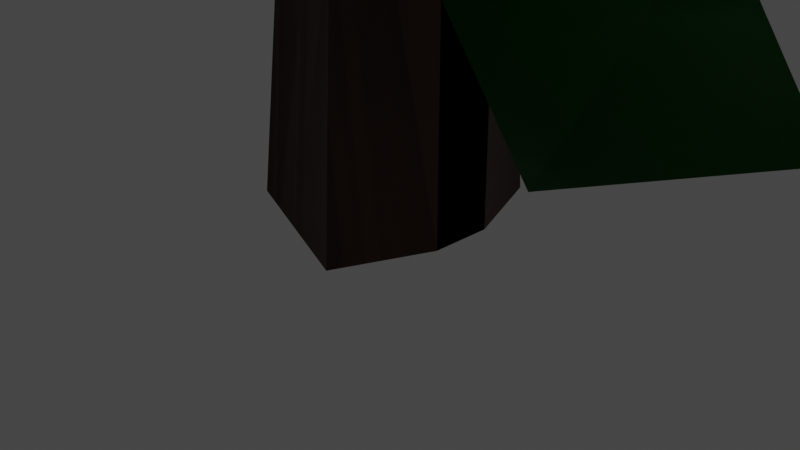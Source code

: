 # Source: tree2.blend  (saved by Blender 2.83.19; exported with 4.5.12 LTS)
import bpy
from mathutils import Matrix  # noqa: F401  (used for matrix-valued properties, if any)

bpy.ops.wm.read_factory_settings(use_empty=True)
scene = bpy.context.scene
scene.name = 'Scene'

# ---- collections
col_collection = bpy.data.collections.new('Collection'); scene.collection.children.link(col_collection)

# ---- materials (node trees are filled in below, after node groups)
mat_0_121_0_048_0_025 = bpy.data.materials.new('0.121,0.048,0.025')
mat_0_121_0_048_0_025.use_transparent_shadow = False
mat_0_0_0_109_0_003 = bpy.data.materials.new('0.0,0.109,0.003')
mat_0_0_0_109_0_003.use_transparent_shadow = False

# ---- material node trees
mat_0_121_0_048_0_025.use_nodes = True; mat_0_121_0_048_0_025.node_tree.nodes.clear()
_N = mat_0_121_0_048_0_025.node_tree.nodes; _L = mat_0_121_0_048_0_025.node_tree.links
n0 = _N.new('ShaderNodeBsdfPrincipled'); n0.name = 'Principled BSDF'; n0.location = (10, 300)
n0.distribution = 'GGX'
n0.subsurface_method = 'BURLEY'
n0.inputs[0].default_value = (0.1207, 0.04761, 0.02463, 1.0)
n0.inputs[3].default_value = 1.45
n0.inputs[27].default_value = (0.0, 0.0, 0.0, 1.0)
n0.inputs[28].default_value = 1.0
n1 = _N.new('ShaderNodeOutputMaterial'); n1.name = 'Material Output'; n1.location = (300, 300)
_L.new(n0.outputs[0], n1.inputs[0])
n1.is_active_output = True
mat_0_0_0_109_0_003.use_nodes = True; mat_0_0_0_109_0_003.node_tree.nodes.clear()
_N = mat_0_0_0_109_0_003.node_tree.nodes; _L = mat_0_0_0_109_0_003.node_tree.links
n0 = _N.new('ShaderNodeBsdfPrincipled'); n0.name = 'Principled BSDF'; n0.location = (10, 300)
n0.distribution = 'GGX'
n0.subsurface_method = 'BURLEY'
n0.inputs[0].default_value = (0.0, 0.1093, 0.003144, 1.0)
n0.inputs[3].default_value = 1.45
n0.inputs[27].default_value = (0.0, 0.0, 0.0, 1.0)
n0.inputs[28].default_value = 1.0
n1 = _N.new('ShaderNodeOutputMaterial'); n1.name = 'Material Output'; n1.location = (300, 300)
_L.new(n0.outputs[0], n1.inputs[0])
n1.is_active_output = True

# ---- world
world_world = bpy.data.worlds.new('World'); scene.world = world_world
world_world.use_nodes = True; world_world.node_tree.nodes.clear()
_N = world_world.node_tree.nodes; _L = world_world.node_tree.links
n0 = _N.new('ShaderNodeOutputWorld'); n0.name = 'World Output'; n0.location = (300, 300)
n1 = _N.new('ShaderNodeBackground'); n1.name = 'Background'; n1.location = (10, 300)
n1.inputs[0].default_value = (0.05088, 0.05088, 0.05088, 1.0)
_L.new(n1.outputs[0], n0.inputs[0])
n0.is_active_output = True
world_world.color = (0.05088, 0.05088, 0.05088)
world_world.use_sun_shadow = False
world_world.sun_shadow_jitter_overblur = 0.0

# ---- cameras
cam_camera = bpy.data.cameras.new('Camera')
cam_camera.clip_end = 100.0
cam_camera.ortho_scale = 7.314

# ---- lights
light_light = bpy.data.lights.new('Light', 'POINT')
light_light.transmission_factor = 0.0
light_light.energy = 1000.0
light_light.shadow_soft_size = 0.1
light_light.shadow_maximum_resolution = 0.006
light_light.use_absolute_resolution = True

# ---- meshes
me_cylinder_001 = bpy.data.meshes.new('Cylinder.001')
me_cylinder_001.from_pydata([(0.5441, 2.84, -0.4121), (0.09426, 0.6855, 1.588), (0.9603, 1.301, -0.4121), (0.02265, 0.7434, 1.588), (0.9603, 0.3013, -0.4121), (0.02265, 0.8593, 1.588), (0.5441, -1.238, -0.4121), (0.09426, 0.9172, 1.588), (-1.222, -0.2181, -0.4121), (0.1659, 0.8593, 1.588), (-1.222, 1.821, -0.4121), (0.1659, 0.7434, 1.588), (0.1389, 1.918, 0.2545), (-0.5859, -0.1205, 0.9196), (-0.1028, -0.1824, 0.9155), (0.9603, 1.308, 0.2545), (0.5299, -0.7532, 0.9187), (0.9603, 0.295, 0.2545), (-0.377, -1.127, 0.935), (0.1389, -0.3156, 0.2545), (-0.86, -1.065, 0.9391), (-0.8164, 0.2429, 0.2545), (-0.9645, -0.5617, 0.9314), (-0.8164, 1.36, 0.2545), (-0.6571, -10.0, -0.05059), (0.3382, -10.0, -0.06243), (-0.8078, 1.13, -0.003356), (0.8078, 1.13, -0.003356), (-1.013, -3.305, 0.01491), (-0.9767, -6.778, 0.004727), (1.024, -6.778, -0.01872), (1.167, -3.828, 0.07409), (-6.701, 2.256, -0.02282), (-6.753, 0.3797, 0.006331), (-0.7034, 1.623, 0.03015), (-0.7443, 0.1978, 0.06403), (-3.082, 2.506, 0.07556), (-4.945, 2.619, 0.1072), (-5.039, -0.3507, -0.02978), (-3.44, -0.2791, 0.09137), (-1.094, 10.66, -0.06218), (-2.151, 10.28, -0.06007), (0.3322, 1.021, 0.02119), (-0.7233, 0.6432, 0.03228), (0.2007, 5.193, 0.02244), (-0.5641, 8.516, 0.04241), (-2.32, 7.918, -0.04913), (-1.841, 4.906, 0.06604), (6.713, 0.863, -0.07692), (6.637, 2.69, -0.07459), (-0.04375, 0.4407, 0.006563), (-0.1079, 2.094, 0.01765), (2.798, -0.026, -0.008153), (5.404, 0.6223, -0.02988), (4.398, 3.153, -0.006106), (2.706, 3.006, 0.06738), (-4.623, -7.198, 0.008655), (-3.865, -8.089, -0.002721), (-0.4624, 1.416, 0.05405), (0.7677, -0.03114, 0.05405), (-2.322, -1.778, 0.07161), (-3.628, -4.455, 0.06182), (-2.104, -6.247, 0.03929), (-0.8628, -4.128, 0.1285), (-4.517, 7.551, 0.03535), (-5.278, 6.169, 0.06336), (-0.1938, 1.697, 0.08626), (-0.7721, 0.6488, 0.1188), (-1.666, 4.501, 0.1299), (-3.041, 6.255, 0.1603), (-4.253, 4.078, 0.02866), (-3.008, 2.7, 0.1451), (2.98, 8.931, -0.00248), (2.026, 9.584, -0.0004474), (0.3635, 0.3113, 0.07765), (-0.5852, 0.9692, 0.0883), (1.865, 3.606, 0.07885), (2.559, 6.821, 0.09803), (0.9921, 7.939, 0.01006), (0.2006, 5.216, 0.1208), (5.162, -5.524, -0.01665), (5.805, -4.064, -0.0144), (-0.1454, 0.2064, 0.06359), (0.4403, 1.522, 0.07424), (1.839, -2.694, 0.04944), (4.072, -4.534, 0.02856), (4.278, -1.706, 0.05141), (2.933, -0.3026, 0.122), (2.481, -8.615, 0.1071), (3.305, -7.983, 0.09617), (-0.6767, 0.5057, 0.1509), (0.6605, 1.532, 0.1509), (0.3615, -3.296, 0.1678), (1.338, -6.148, 0.1584), (2.994, -4.876, 0.1367), (2.308, -2.344, 0.2227), (-5.861, -2.307, 0.1329), (-5.394, -3.893, 0.1599), (-0.7245, 0.9798, 0.1819), (-0.3702, -0.2258, 0.2133), (-2.934, 0.1997, 0.224), (-4.507, -0.891, 0.2533), (-3.776, -3.409, 0.1264), (-2.471, -2.333, 0.2387), (-3.511, 8.214, 0.09641), (-4.281, 7.223, 0.09837), (0.2968, 1.139, 0.1736), (-0.4741, 0.1562, 0.1839), (-0.9488, 4.51, 0.1748), (-2.487, 6.774, 0.1933), (-3.778, 5.163, 0.1085), (-2.561, 2.975, 0.2152), (5.622, 5.063, 0.08275), (5.061, 6.527, 0.08491), (0.1435, 0.4204, 0.1601), (-0.3598, 1.748, 0.1704), (2.623, 1.84, 0.1465), (4.603, 4.032, 0.1263), (3.082, 5.488, 0.1484), (1.721, 4.291, 0.2164), (-0.6048, -8.31, 0.2079), (0.2096, -8.328, 0.1983), (-0.6402, 0.8043, 0.2466), (0.6818, 0.7745, 0.2466), (-0.8433, -2.821, 0.2616), (-0.8409, -5.664, 0.2532), (0.7964, -5.701, 0.234), (0.9363, -3.289, 0.31), (-5.454, 1.834, 0.2307), (-5.511, 0.2996, 0.2545), (-0.5509, 1.205, 0.274), (-0.5956, 0.04003, 0.3018), (-2.49, 1.972, 0.3112), (-4.014, 2.099, 0.3371), (-4.114, -0.3296, 0.225), (-2.805, -0.3006, 0.3241), (-0.7993, 8.61, 0.1985), (-1.667, 8.314, 0.2002), (0.2918, 0.6936, 0.2667), (-0.575, 0.4041, 0.2758), (0.2171, 4.11, 0.2677), (-0.3825, 6.843, 0.2841), (-1.824, 6.386, 0.2091), (-1.456, 3.913, 0.3034), (5.512, 0.4471, 0.1864), (5.464, 1.944, 0.1883), (-0.02046, 0.2259, 0.2547), (-0.05989, 1.58, 0.2638), (2.301, -0.2083, 0.2427), (4.439, 0.2742, 0.2249), (3.636, 2.364, 0.2444), (2.25, 2.275, 0.3045), (-4.949, -5.3, 0.2781), (-4.38, -6.249, 0.2681), (-0.4809, 1.205, 0.3181), (0.4419, -0.3365, 0.3181), (-2.412, -1.133, 0.3335), (-3.812, -3.152, 0.3249), (-2.669, -5.06, 0.3051), (-1.381, -3.511, 0.3836), (-3.387, 7.47, 0.3016), (-4.184, 6.448, 0.3263), (-0.2198, 1.386, 0.3464), (-0.826, 0.6114, 0.3751), (-1.217, 4.161, 0.3849), (-2.236, 6.002, 0.4116), (-3.504, 4.395, 0.2957), (-2.561, 2.91, 0.3983), (3.254, 6.923, 0.2683), (2.493, 7.711, 0.2701), (0.1255, 0.05453, 0.3389), (-0.6319, 0.8459, 0.3482), (1.757, 2.564, 0.3399), (2.679, 5.191, 0.3568), (1.431, 6.525, 0.2793), (0.4732, 4.347, 0.3768), (3.706, -6.123, 0.2558), (4.41, -5.006, 0.2578), (-0.3265, 0.08193, 0.3265), (0.3128, 1.087, 0.3359), (1.106, -2.896, 0.314), (2.86, -5.011, 0.2956), (3.32, -2.606, 0.3157), (2.293, -1.076, 0.3779), (-6.321, -0.521, 0.3714), (-6.177, -1.789, 0.3614), (-0.2621, 1.281, 0.4114), (-0.02854, -0.777, 0.4114), (-2.714, 0.9011, 0.4269), (-4.605, 0.3525, 0.4183), (-4.316, -2.196, 0.3984), (-2.684, -1.951, 0.477), (-0.4993, 8.95, 0.3949), (-1.532, 8.745, 0.4196), (0.02194, 1.219, 0.4398), (-0.7622, 1.065, 0.4685), (0.1606, 4.377, 0.4782), (-0.04743, 6.766, 0.505), (-1.683, 6.456, 0.3891), (-1.412, 4.429, 0.4916), (4.902, 3.024, 0.3616), (4.538, 4.315, 0.3634), (-0.1572, -0.1872, 0.4322), (-0.5159, 1.103, 0.4416), (2.102, 0.5837, 0.4333), (3.806, 2.038, 0.4502), (3.226, 4.189, 0.3727), (1.65, 3.143, 0.4702), (0.6793, -8.338, 0.3491), (1.666, -7.976, 0.3511), (-0.5282, 0.2079, 0.4198), (0.3651, 0.5285, 0.4292), (-0.3722, -3.479, 0.4074), (0.3586, -6.705, 0.389), (1.595, -5.058, 0.4091), (1.27, -2.923, 0.4713), (-5.507, 4.014, 0.4534), (-5.777, 2.891, 0.4441), (-0.07879, 1.166, 0.4905), (-0.5167, -0.6567, 0.4905), (-2.169, 2.6, 0.5049), (-3.859, 3.5, 0.4969), (-4.401, 1.243, 0.4785), (-3.013, 0.2822, 0.5515), (2.063, 7.512, 0.4752), (1.17, 8.079, 0.4982), (0.1312, 0.9151, 0.5169), (-0.5472, 1.348, 0.5436), (1.203, 3.36, 0.5527), (1.763, 5.432, 0.5775), (0.3516, 6.343, 0.4698), (-0.04733, 4.519, 0.5651), (4.611, -1.094, 0.4443), (4.711, 0.2037, 0.4459), (-0.4408, -0.09033, 0.5099), (-0.3374, 1.203, 0.5186), (1.614, -1.073, 0.5109), (3.428, -1.11, 0.5266), (3.615, 1.034, 0.4545), (2.028, 1.309, 0.5452), (-2.247, -7.249, 0.4327), (-1.342, -7.657, 0.4345), (-0.6195, 0.4912, 0.4984), (0.1975, 0.1156, 0.5071), (-1.615, -2.589, 0.4868), (-2.008, -5.706, 0.4697), (-0.511, -5.257, 0.4884), (-0.1235, -3.307, 0.5462), (-5.349, -1.587, 0.5633), (-5.115, -2.645, 0.5546), (-0.3142, 1.194, 0.598), (0.06618, -0.5217, 0.598), (-2.382, 0.3681, 0.6114), (-3.955, -0.4883, 0.6039), (-3.484, -2.613, 0.5867), (-2.107, -2.07, 0.6549), (-1.189, 7.718, 0.5837), (-2.056, 7.332, 0.6051), (-0.06532, 1.199, 0.6226), (-0.7239, 0.9072, 0.6475), (-0.223, 3.934, 0.6559), (-0.6105, 5.939, 0.6792), (-1.985, 5.34, 0.5786), (-1.576, 3.658, 0.6676), (3.959, 3.743, 0.5548), (3.534, 4.775, 0.5564), (-0.09569, -0.04244, 0.616), (-0.5161, 0.9898, 0.6242), (1.773, 1.08, 0.6169), (3.106, 2.674, 0.6316), (2.42, 4.399, 0.5644), (1.162, 3.181, 0.649), (1.335, -6.857, 0.544), (2.149, -6.346, 0.5457), (-0.4483, 0.2204, 0.6053), (0.2892, 0.6776, 0.6134), (0.008214, -2.908, 0.5945), (0.917, -5.523, 0.5785), (1.833, -3.859, 0.596), (1.367, -2.096, 0.6499), (-4.154, -5.58, 0.6332), (-3.598, -6.305, 0.6245), (-0.7621, 0.7467, 0.6678), (0.1399, -0.4297, 0.6678), (-2.261, -1.58, 0.6813), (-3.325, -3.546, 0.6738), (-2.208, -5.003, 0.6566), (-1.208, -3.459, 0.7247), (-3.701, 5.666, 0.6536), (-4.316, 4.657, 0.675), (-0.5501, 0.9456, 0.6924), (-1.018, 0.1797, 0.7173), (-1.602, 3.171, 0.7258), (-2.608, 4.59, 0.749), (-3.587, 3.001, 0.6484), (-2.672, 1.876, 0.7374), (2.054, 6.278, 0.6247), (1.343, 6.832, 0.6262), (-0.1598, -0.1446, 0.6859), (-0.8671, 0.4132, 0.694), (1.069, 2.281, 0.6868), (1.679, 4.693, 0.7014), (0.5122, 5.638, 0.6342), (-0.1603, 3.607, 0.7188), (3.354, -4.879, 0.6138), (3.882, -3.803, 0.6155), (-0.5508, -0.1947, 0.6751), (-0.07066, 0.7749, 0.6833), (0.8902, -2.524, 0.6643), (2.548, -4.06, 0.6484), (2.776, -1.914, 0.6658), (1.785, -0.7642, 0.7198), (-2.435, -6.579, 0.7351), (-1.83, -6.953, 0.7273), (-0.7282, 0.2474, 0.7661), (0.254, -0.361, 0.7661), (-1.569, -2.372, 0.778), (-2.108, -4.497, 0.7714), (-0.8915, -5.25, 0.756), (-0.3285, -3.51, 0.8169), (-4.129, 3.151, 0.7533), (-4.464, 2.03, 0.7724), (-0.5852, 0.5075, 0.788), (-0.8402, -0.3434, 0.8103), (-1.889, 1.941, 0.8178), (-3.003, 2.711, 0.8386), (-3.54, 0.9408, 0.7487), (-2.556, 0.3819, 0.8282), (0.637, 6.151, 0.7275), (-0.06804, 6.314, 0.7289), (-0.05284, -0.2486, 0.7822), (-0.7555, -0.08051, 0.7894), (0.5409, 2.338, 0.783), (0.6126, 4.645, 0.7961), (-0.5517, 4.943, 0.736), (-0.7466, 2.932, 0.8116), (3.801, -2.748, 0.7178), (4.05, -1.608, 0.7193), (-0.3751, -0.4595, 0.7726), (-0.1472, 0.5694, 0.7798), (1.277, -1.814, 0.7629), (2.966, -2.401, 0.7487), (2.763, -0.4835, 0.7643), (1.711, 0.06453, 0.8125), (-0.2038, -5.597, 0.8662), (0.2825, -5.479, 0.8604), (-0.8464, -0.1754, 0.8896), (-0.05715, 0.01712, 0.8896), (-0.7201, -2.367, 0.8986), (-0.5248, -4.059, 0.8936), (0.4527, -3.82, 0.882), (0.3715, -2.362, 0.9279), (-3.783, -0.3279, 0.88), (-3.713, -1.251, 0.8944), (-0.8205, 0.07762, 0.9062), (-0.7677, -0.6234, 0.923), (-2.028, 0.2258, 0.9287), (-2.944, 0.05858, 0.9443), (-2.838, -1.403, 0.8765), (-2.06, -1.178, 0.9365), (-1.473, 4.447, 0.8605), (-1.97, 4.133, 0.8616), (-0.2839, -0.09311, 0.9018), (-0.7802, -0.4034, 0.9072), (-0.5614, 1.93, 0.9024), (-1.105, 3.462, 0.9123), (-1.932, 2.96, 0.867), (-1.544, 1.546, 0.9239), (2.842, 0.5905, 0.8532), (2.711, 1.474, 0.8544), (-0.4379, -0.4212, 0.8945), (-0.5537, 0.3786, 0.9), (0.9742, -0.3105, 0.8872), (2.214, 0.3168, 0.8765), (1.594, 1.433, 0.8883), (0.7742, 1.16, 0.9246), (0.7599, -4.342, 0.9484), (1.092, -4.097, 0.9441), (-0.4657, -0.6675, 0.9659), (0.07282, -0.2698, 0.9659), (-0.06595, -2.197, 0.9727), (0.3128, -3.345, 0.9689), (0.9797, -2.852, 0.9602), (0.7158, -1.834, 0.9946), (-2.549, -1.743, 0.9587), (-2.368, -2.381, 0.9695), (-0.4828, -0.4777, 0.9783), (-0.3461, -0.9627, 0.9909), (-1.369, -0.7688, 0.9952), (-2.002, -1.19, 1.007), (-1.72, -2.203, 0.9562), (-1.194, -1.785, 1.001), (-1.567, 2.439, 0.9442), (-1.879, 2.05, 0.9449), (-0.07411, -0.4234, 0.975), (-0.3861, -0.8091, 0.9791), (-0.5584, 0.935, 0.9755), (-1.164, 1.854, 0.9829), (-1.686, 1.222, 0.949), (-1.209, 0.3367, 0.9916), (2.069, 1.095, 0.9387), (1.851, 1.685, 0.9396), (-0.1382, -0.7093, 0.9696), (-0.3341, -0.1742, 0.9737), (0.8582, -0.1652, 0.9642), (1.658, 0.6925, 0.9561), (1.056, 1.289, 0.9649), (0.5075, 0.8228, 0.9921), (2.201, -2.063, 1.058), (2.332, -1.537, 1.054), (-0.3439, -0.6872, 1.076), (-0.1326, 0.1674, 1.076), (0.6353, -1.376, 1.082), (1.428, -1.811, 1.079), (1.689, -0.752, 1.07), (1.039, -0.291, 1.104), (-1.37, -3.658, 1.068), (-0.951, -3.931, 1.079), (-0.4419, -0.5676, 1.088), (-0.1241, -0.7756, 1.101), (-0.9534, -1.711, 1.105), (-1.222, -2.682, 1.116), (-0.5612, -3.119, 1.066), (-0.3683, -2.264, 1.111), (-2.543, 0.4075, 1.054), (-2.594, -0.2022, 1.055), (-0.17, -0.09847, 1.085), (-0.2223, -0.7063, 1.089), (-1.134, 0.3774, 1.085), (-1.987, 0.4073, 1.093), (-2.081, -0.6, 1.059), (-1.335, -0.7402, 1.101), (0.7001, 3.257, 1.048), (0.2757, 3.455, 1.049), (-0.08757, -0.3732, 1.079), (-0.4708, -0.191, 1.083), (0.3898, 1.069, 1.074), (0.5835, 2.533, 1.066), (-0.1221, 2.331, 1.075), (-0.31, 1.417, 1.102), (2.159, 1.287, 1.149), (1.987, 1.785, 1.145), (-0.2035, -0.7089, 1.167), (-0.4822, 0.09942, 1.167), (0.7834, -0.04658, 1.173), (1.522, 0.5707, 1.17), (1.177, 1.572, 1.161), (0.5195, 1.134, 1.195), (0.5716, -3.852, 1.159), (0.9831, -3.554, 1.17), (-0.3271, -0.7416, 1.179), (-0.01439, -0.5163, 1.192), (-0.1064, -2.084, 1.196), (0.1909, -3.036, 1.208), (0.8441, -2.571, 1.157), (0.5529, -1.783, 1.202), (-2.199, -2.497, 1.145), (-1.934, -2.959, 1.146), (-0.3766, -0.1196, 1.176), (-0.1135, -0.5826, 1.18), (-1.249, -0.9052, 1.176), (-1.83, -1.861, 1.184), (-1.399, -2.637, 1.15), (-0.8352, -1.877, 1.192), (-1.444, 3.1, 1.139), (-1.822, 2.747, 1.14), (-0.1873, -0.2077, 1.17), (-0.5308, -0.5249, 1.174), (-0.5774, 1.295, 1.165), (-1.166, 2.487, 1.157), (-1.535, 1.547, 1.166), (-1.212, 0.7255, 1.193), (1.166, 2.09, 1.231), (0.9564, 2.377, 1.228), (-0.1801, -0.3023, 1.244), (-0.5209, 0.1642, 1.244), (0.4122, 0.574, 1.25), (0.8344, 1.317, 1.247), (0.4124, 1.895, 1.24), (0.01715, 1.314, 1.266), (0.9235, -2.241, 1.239), (1.167, -1.86, 1.247), (-0.2631, -0.376, 1.254), (-0.07808, -0.08724, 1.263), (0.1293, -1.249, 1.267), (0.5083, -1.811, 1.276), (0.8957, -1.212, 1.237), (0.5495, -0.7649, 1.271), (-1.3, -2.396, 1.228), (-1.029, -2.619, 1.228), (-0.407, 0.04999, 1.251), (-0.1376, -0.1751, 1.254), (-0.8957, -0.8681, 1.252), (-1.146, -1.79, 1.257), (-0.7012, -2.171, 1.231), (-0.4295, -1.397, 1.264), (-1.733, 1.926, 1.224), (-1.943, 1.518, 1.224), (-0.2559, 0.06376, 1.247), (-0.447, -0.3034, 1.25), (-0.7975, 0.9826, 1.243), (-1.427, 1.598, 1.237), (-1.529, 0.7741, 1.244), (-1.153, 0.3164, 1.264), (0.2771, 3.187, 1.293), (-0.003655, 3.256, 1.29), (-0.007875, 0.03667, 1.307), (-0.4635, 0.1475, 1.307), (0.1805, 1.274, 1.312), (0.2723, 2.256, 1.309), (-0.292, 2.393, 1.303), (-0.4189, 1.57, 1.329), (1.621, -0.6851, 1.301), (1.691, -0.1594, 1.31), (-0.05181, -0.09508, 1.317), (0.001641, 0.304, 1.326), (0.5931, -0.5075, 1.329), (1.115, -0.6669, 1.339), (1.229, 0.1641, 1.299), (0.7759, 0.2537, 1.334), (-0.2074, -2.672, 1.29), (0.1021, -2.635, 1.291), (-0.3262, 0.1458, 1.314), (-0.01737, 0.1798, 1.317), (-0.4118, -1.04, 1.314), (-0.2938, -2.03, 1.32), (0.2191, -1.981, 1.294), (0.1725, -1.099, 1.327), (-2.121, 0.6279, 1.286), (-2.153, 0.1073, 1.287), (-0.2031, 0.2836, 1.31), (-0.2336, -0.187, 1.313), (-0.9908, 0.6101, 1.306), (-1.745, 0.606, 1.299), (-1.536, -0.1768, 1.306), (-1.054, -0.2514, 1.327), (-0.8749, 2.617, 1.384), (-1.088, 2.432, 1.381), (0.04574, 0.2572, 1.396), (-0.3008, -0.04345, 1.396), (-0.2641, 1.247, 1.4), (-0.549, 1.985, 1.398), (-0.9781, 1.613, 1.392), (-0.7733, 0.9532, 1.415), (1.4, 1.112, 1.391), (1.261, 1.525, 1.398), (0.06264, 0.1321, 1.404), (-0.04228, 0.4454, 1.412), (0.6434, 0.3853, 1.415), (1.052, 0.7078, 1.423), (0.8352, 1.362, 1.389), (0.4978, 1.049, 1.419), (0.8677, -1.734, 1.381), (1.064, -1.455, 1.382), (-0.2075, 0.06855, 1.402), (-0.01124, 0.346, 1.405), (0.1536, -0.8019, 1.402), (0.5827, -1.372, 1.407), (0.9117, -0.9172, 1.384), (0.5686, -0.3604, 1.413), (-1.589, -1.085, 1.378), (-1.427, -1.463, 1.378), (-0.1732, 0.2629, 1.398), (-0.02753, -0.07967, 1.401), (-0.8199, -0.1658, 1.395), (-1.327, -0.7898, 1.389), (-0.9095, -1.146, 1.395), (-0.5582, -0.799, 1.413), (-1.328, 1.339, 1.445), (-1.388, 1.059, 1.442), (0.02295, 0.708, 1.454), (-0.07474, 0.2539, 1.454), (-0.4992, 1.034, 1.457), (-0.92, 1.234, 1.455), (-1.041, 0.6713, 1.451), (-0.694, 0.4528, 1.469), (0.515, 2.297, 1.45), (0.292, 2.425, 1.456), (0.076, 0.6489, 1.46), (-0.09328, 0.7466, 1.467), (0.3263, 1.264, 1.469), (0.4526, 1.781, 1.475), (0.1003, 1.987, 1.449), (0.01224, 1.533, 1.472), (1.189, 0.2121, 1.443), (1.207, 0.5327, 1.443), (-0.0592, 0.3942, 1.459), (-0.04087, 0.7138, 1.461), (0.4517, 0.1789, 1.459), (0.8983, 0.1929, 1.463), (0.9325, 0.7228, 1.445), (0.5405, 0.7702, 1.467), (-0.4641, -1.39, 1.44), (-0.2392, -1.479, 1.44), (-0.1064, 0.535, 1.456), (0.09672, 0.453, 1.458), (-0.3344, -0.2357, 1.453), (-0.4139, -1.007, 1.449), (-0.04804, -0.8778, 1.453), (0.03658, -0.3931, 1.468), (-1.198, -0.2239, 1.485), (-1.118, -0.4671, 1.483), (-0.04339, 0.7073, 1.494), (0.08638, 0.3126, 1.494), (-0.5245, 0.4012, 1.497), (-0.8853, 0.1134, 1.495), (-0.7246, -0.3755, 1.491), (-0.4041, -0.1733, 1.508), (-0.3988, 2.238, 1.49), (-0.5996, 2.1, 1.496), (0.01659, 0.7214, 1.5), (-0.136, 0.6169, 1.506), (-0.08194, 1.374, 1.508), (-0.2198, 1.838, 1.514), (-0.5384, 1.622, 1.489), (-0.4024, 1.237, 1.511), (0.9321, 1.543, 1.483), (0.8068, 1.77, 1.484), (0.0367, 0.42, 1.498), (-0.08763, 0.6476, 1.5), (0.4632, 0.7873, 1.499), (0.7498, 1.241, 1.502), (0.5461, 1.622, 1.486), (0.2691, 1.263, 1.506), (0.5328, -1.152, 1.481), (0.718, -0.9862, 1.481), (-0.05425, 0.4653, 1.496), (0.1137, 0.6137, 1.498), (0.1251, -0.2665, 1.493), (0.4024, -0.8511, 1.489), (0.5867, -0.4021, 1.493), (0.4354, -0.0004061, 1.507), (-0.6814, -0.8297, 1.521), (-0.5499, -0.9608, 1.519), (-0.07269, 0.6617, 1.529), (0.1408, 0.4489, 1.529), (-0.3503, 0.1026, 1.532), (-0.5415, -0.3612, 1.53), (-0.2771, -0.6247, 1.526), (-0.0917, -0.2536, 1.541), (-0.7879, 1.587, 1.526), (-0.9008, 1.345, 1.53), (-0.03108, 0.713, 1.534), (-0.1169, 0.5301, 1.539), (-0.2956, 1.143, 1.541), (-0.5354, 1.403, 1.546), (-0.7155, 1.023, 1.525), (-0.5001, 0.822, 1.544), (0.4277, 1.959, 1.519), (0.2662, 2.047, 1.52), (0.07178, 0.4971, 1.533), (-0.08903, 0.5862, 1.534), (0.29, 1.066, 1.533), (0.3765, 1.606, 1.536), (0.1106, 1.758, 1.521), (0.003951, 1.297, 1.54), (0.9062, -0.3641, 1.517), (0.9992, -0.1126, 1.517), (-0.01065, 0.4699, 1.53), (0.07419, 0.6968, 1.532), (0.3385, 0.03403, 1.528), (0.7196, -0.2235, 1.524), (0.7295, 0.2434, 1.528), (0.4976, 0.4469, 1.54), (-0.03381, -0.5561, 1.553), (0.08317, -0.5517, 1.552), (-0.0727, 0.7518, 1.559), (0.1172, 0.759, 1.559), (-0.08839, 0.2296, 1.561), (-0.0775, -0.1783, 1.56), (0.1576, -0.1695, 1.557), (0.1688, 0.1779, 1.568), (-0.7674, 0.858, 1.556), (-0.77, 0.6372, 1.56), (-0.06136, 0.8102, 1.563), (-0.06346, 0.6425, 1.567), (-0.3426, 0.9035, 1.568), (-0.5618, 0.9084, 1.572), (-0.5672, 0.559, 1.556), (-0.3793, 0.5745, 1.57), (-0.1245, 1.871, 1.552), (-0.248, 1.821, 1.552), (0.06149, 0.744, 1.562), (-0.06184, 0.6949, 1.563), (0.03809, 1.234, 1.562), (-0.0581, 1.621, 1.564), (-0.2634, 1.543, 1.553), (-0.2013, 1.191, 1.567), (0.8117, 0.7538, 1.55), (0.7993, 0.9682, 1.55), (0.01841, 0.6742, 1.56), (0.007725, 0.8681, 1.561), (0.3533, 0.6319, 1.558), (0.6583, 0.7197, 1.556), (0.5353, 1.013, 1.558), (0.3367, 0.9879, 1.567), (-0.0727, 0.7518, 1.559), (0.1172, 0.759, 1.559), (-0.08839, 0.2296, 1.561), (0.1688, 0.1779, 1.568), (-0.06136, 0.8102, 1.563), (-0.06346, 0.6425, 1.567), (-0.3426, 0.9035, 1.568), (-0.3793, 0.5745, 1.57), (0.06149, 0.744, 1.562), (-0.06184, 0.6949, 1.563), (0.03809, 1.234, 1.562), (-0.2013, 1.191, 1.567), (0.01841, 0.6742, 1.56), (0.007725, 0.8681, 1.561), (0.3533, 0.6319, 1.558), (0.3367, 0.9879, 1.567), (0.4, -0.01458, 1.581), (0.4705, 0.05868, 1.58), (0.1633, 0.4342, 1.587), (0.2755, 0.1906, 1.586), (0.4173, 0.3379, 1.584), (0.3343, 0.5576, 1.592), (-0.4155, 0.4098, 1.584), (-0.36, 0.2729, 1.586), (-0.1668, 0.6939, 1.592), (-0.3024, 0.5647, 1.595), (-0.2154, 0.3473, 1.583), (-0.1042, 0.4701, 1.593), (-0.2833, 1.419, 1.58), (-0.346, 1.313, 1.58), (-0.01885, 1.126, 1.587), (-0.1779, 1.305, 1.589), (-0.2836, 1.134, 1.581), (-0.1545, 0.9554, 1.591), (0.5795, 1.298, 1.579), (0.5165, 1.422, 1.579), (0.33, 0.9472, 1.585), (0.4943, 1.185, 1.583), (0.3431, 1.29, 1.585), (0.2278, 1.155, 1.591), (0.03788, 0.7637, 1.585), (0.1524, 0.8827, 1.585), (0.1633, 0.4342, 1.587), (0.3343, 0.5576, 1.592), (0.02974, 0.8064, 1.588), (0.07181, 0.7023, 1.591), (-0.1668, 0.6939, 1.592), (-0.1042, 0.4701, 1.593), (0.1222, 0.8399, 1.587), (0.05924, 0.7354, 1.588), (-0.01885, 1.126, 1.587), (-0.1545, 0.9554, 1.591), (0.1138, 0.7711, 1.586), (0.0571, 0.8836, 1.587), (0.33, 0.9472, 1.585), (0.2278, 1.155, 1.591)], [], [(13, 1, 3, 14), (14, 3, 5, 16), (16, 5, 7, 18), (18, 7, 9, 20), (3, 1, 11, 9, 7, 5), (20, 9, 11, 22), (22, 11, 1, 13), (0, 2, 4, 6, 8, 10), (10, 23, 12, 0), (23, 22, 13, 12), (8, 21, 23, 10), (21, 20, 22, 23), (6, 19, 21, 8), (19, 18, 20, 21), (4, 17, 19, 6), (17, 16, 18, 19), (2, 15, 17, 4), (15, 14, 16, 17), (0, 12, 15, 2), (12, 13, 14, 15), (28, 31, 27, 26), (24, 25, 30, 29), (29, 30, 31, 28), (36, 39, 35, 34), (32, 33, 38, 37), (37, 38, 39, 36), (44, 47, 43, 42), (40, 41, 46, 45), (45, 46, 47, 44), (52, 55, 51, 50), (48, 49, 54, 53), (53, 54, 55, 52), (60, 63, 59, 58), (56, 57, 62, 61), (61, 62, 63, 60), (68, 71, 67, 66), (64, 65, 70, 69), (69, 70, 71, 68), (76, 79, 75, 74), (72, 73, 78, 77), (77, 78, 79, 76), (84, 87, 83, 82), (80, 81, 86, 85), (85, 86, 87, 84), (92, 95, 91, 90), (88, 89, 94, 93), (93, 94, 95, 92), (100, 103, 99, 98), (96, 97, 102, 101), (101, 102, 103, 100), (108, 111, 107, 106), (104, 105, 110, 109), (109, 110, 111, 108), (116, 119, 115, 114), (112, 113, 118, 117), (117, 118, 119, 116), (124, 127, 123, 122), (120, 121, 126, 125), (125, 126, 127, 124), (132, 135, 131, 130), (128, 129, 134, 133), (133, 134, 135, 132), (140, 143, 139, 138), (136, 137, 142, 141), (141, 142, 143, 140), (148, 151, 147, 146), (144, 145, 150, 149), (149, 150, 151, 148), (156, 159, 155, 154), (152, 153, 158, 157), (157, 158, 159, 156), (164, 167, 163, 162), (160, 161, 166, 165), (165, 166, 167, 164), (172, 175, 171, 170), (168, 169, 174, 173), (173, 174, 175, 172), (180, 183, 179, 178), (176, 177, 182, 181), (181, 182, 183, 180), (188, 191, 187, 186), (184, 185, 190, 189), (189, 190, 191, 188), (196, 199, 195, 194), (192, 193, 198, 197), (197, 198, 199, 196), (204, 207, 203, 202), (200, 201, 206, 205), (205, 206, 207, 204), (212, 215, 211, 210), (208, 209, 214, 213), (213, 214, 215, 212), (220, 223, 219, 218), (216, 217, 222, 221), (221, 222, 223, 220), (228, 231, 227, 226), (224, 225, 230, 229), (229, 230, 231, 228), (236, 239, 235, 234), (232, 233, 238, 237), (237, 238, 239, 236), (244, 247, 243, 242), (240, 241, 246, 245), (245, 246, 247, 244), (252, 255, 251, 250), (248, 249, 254, 253), (253, 254, 255, 252), (260, 263, 259, 258), (256, 257, 262, 261), (261, 262, 263, 260), (268, 271, 267, 266), (264, 265, 270, 269), (269, 270, 271, 268), (276, 279, 275, 274), (272, 273, 278, 277), (277, 278, 279, 276), (284, 287, 283, 282), (280, 281, 286, 285), (285, 286, 287, 284), (292, 295, 291, 290), (288, 289, 294, 293), (293, 294, 295, 292), (300, 303, 299, 298), (296, 297, 302, 301), (301, 302, 303, 300), (308, 311, 307, 306), (304, 305, 310, 309), (309, 310, 311, 308), (316, 319, 315, 314), (312, 313, 318, 317), (317, 318, 319, 316), (324, 327, 323, 322), (320, 321, 326, 325), (325, 326, 327, 324), (332, 335, 331, 330), (328, 329, 334, 333), (333, 334, 335, 332), (340, 343, 339, 338), (336, 337, 342, 341), (341, 342, 343, 340), (348, 351, 347, 346), (344, 345, 350, 349), (349, 350, 351, 348), (356, 359, 355, 354), (352, 353, 358, 357), (357, 358, 359, 356), (364, 367, 363, 362), (360, 361, 366, 365), (365, 366, 367, 364), (372, 375, 371, 370), (368, 369, 374, 373), (373, 374, 375, 372), (380, 383, 379, 378), (376, 377, 382, 381), (381, 382, 383, 380), (388, 391, 387, 386), (384, 385, 390, 389), (389, 390, 391, 388), (396, 399, 395, 394), (392, 393, 398, 397), (397, 398, 399, 396), (404, 407, 403, 402), (400, 401, 406, 405), (405, 406, 407, 404), (412, 415, 411, 410), (408, 409, 414, 413), (413, 414, 415, 412), (420, 423, 419, 418), (416, 417, 422, 421), (421, 422, 423, 420), (428, 431, 427, 426), (424, 425, 430, 429), (429, 430, 431, 428), (436, 439, 435, 434), (432, 433, 438, 437), (437, 438, 439, 436), (444, 447, 443, 442), (440, 441, 446, 445), (445, 446, 447, 444), (452, 455, 451, 450), (448, 449, 454, 453), (453, 454, 455, 452), (460, 463, 459, 458), (456, 457, 462, 461), (461, 462, 463, 460), (468, 471, 467, 466), (464, 465, 470, 469), (469, 470, 471, 468), (476, 479, 475, 474), (472, 473, 478, 477), (477, 478, 479, 476), (484, 487, 483, 482), (480, 481, 486, 485), (485, 486, 487, 484), (492, 495, 491, 490), (488, 489, 494, 493), (493, 494, 495, 492), (500, 503, 499, 498), (496, 497, 502, 501), (501, 502, 503, 500), (508, 511, 507, 506), (504, 505, 510, 509), (509, 510, 511, 508), (516, 519, 515, 514), (512, 513, 518, 517), (517, 518, 519, 516), (524, 527, 523, 522), (520, 521, 526, 525), (525, 526, 527, 524), (532, 535, 531, 530), (528, 529, 534, 533), (533, 534, 535, 532), (540, 543, 539, 538), (536, 537, 542, 541), (541, 542, 543, 540), (548, 551, 547, 546), (544, 545, 550, 549), (549, 550, 551, 548), (556, 559, 555, 554), (552, 553, 558, 557), (557, 558, 559, 556), (564, 567, 563, 562), (560, 561, 566, 565), (565, 566, 567, 564), (572, 575, 571, 570), (568, 569, 574, 573), (573, 574, 575, 572), (580, 583, 579, 578), (576, 577, 582, 581), (581, 582, 583, 580), (588, 591, 587, 586), (584, 585, 590, 589), (589, 590, 591, 588), (596, 599, 595, 594), (592, 593, 598, 597), (597, 598, 599, 596), (604, 607, 603, 602), (600, 601, 606, 605), (605, 606, 607, 604), (612, 615, 611, 610), (608, 609, 614, 613), (613, 614, 615, 612), (620, 623, 619, 618), (616, 617, 622, 621), (621, 622, 623, 620), (628, 631, 627, 626), (624, 625, 630, 629), (629, 630, 631, 628), (636, 639, 635, 634), (632, 633, 638, 637), (637, 638, 639, 636), (644, 647, 643, 642), (640, 641, 646, 645), (645, 646, 647, 644), (652, 655, 651, 650), (648, 649, 654, 653), (653, 654, 655, 652), (660, 663, 659, 658), (656, 657, 662, 661), (661, 662, 663, 660), (668, 671, 667, 666), (664, 665, 670, 669), (669, 670, 671, 668), (676, 679, 675, 674), (672, 673, 678, 677), (677, 678, 679, 676), (684, 687, 683, 682), (680, 681, 686, 685), (685, 686, 687, 684), (692, 695, 691, 690), (688, 689, 694, 693), (693, 694, 695, 692), (698, 699, 697, 696), (702, 703, 701, 700), (706, 707, 705, 704), (710, 711, 709, 708), (712, 713, 716, 715), (715, 716, 717, 714), (718, 719, 722, 721), (721, 722, 723, 720), (724, 725, 728, 727), (727, 728, 729, 726), (730, 731, 734, 733), (733, 734, 735, 732), (738, 739, 737, 736), (742, 743, 741, 740), (746, 747, 745, 744), (750, 751, 749, 748)])
me_cylinder_001.polygons.foreach_set('material_index', [0, 0, 0, 0, 0, 0, 0, 0, 0, 0, 0, 0, 0, 0, 0, 0, 0, 0, 0, 0, 1, 1, 1, 1, 1, 1, 1, 1, 1, 1, 1, 1, 1, 1, 1, 1, 1, 1, 1, 1, 1, 1, 1, 1, 1, 1, 1, 1, 1, 1, 1, 1, 1, 1, 1, 1, 1, 1, 1, 1, 1, 1, 1, 1, 1, 1, 1, 1, 1, 1, 1, 1, 1, 1, 1, 1, 1, 1, 1, 1, 1, 1, 1, 1, 1, 1, 1, 1, 1, 1, 1, 1, 1, 1, 1, 1, 1, 1, 1, 1, 1, 1, 1, 1, 1, 1, 1, 1, 1, 1, 1, 1, 1, 1, 1, 1, 1, 1, 1, 1, 1, 1, 1, 1, 1, 1, 1, 1, 1, 1, 1, 1, 1, 1, 1, 1, 1, 1, 1, 1, 1, 1, 1, 1, 1, 1, 1, 1, 1, 1, 1, 1, 1, 1, 1, 1, 1, 1, 1, 1, 1, 1, 1, 1, 1, 1, 1, 1, 1, 1, 1, 1, 1, 1, 1, 1, 1, 1, 1, 1, 1, 1, 1, 1, 1, 1, 1, 1, 1, 1, 1, 1, 1, 1, 1, 1, 1, 1, 1, 1, 1, 1, 1, 1, 1, 1, 1, 1, 1, 1, 1, 1, 1, 1, 1, 1, 1, 1, 1, 1, 1, 1, 1, 1, 1, 1, 1, 1, 1, 1, 1, 1, 1, 1, 1, 1, 1, 1, 1, 1, 1, 1, 1, 1, 1, 1, 1, 1, 1, 1, 1, 1, 1, 1, 1, 1, 1, 1, 1, 1, 1, 1, 1, 1, 1, 1, 1, 1, 1, 1, 1, 1, 1, 1, 1, 1, 1, 1, 1, 1, 1, 1, 1, 1, 1, 1, 1, 1])
_uv = me_cylinder_001.uv_layers.new(name='UVMap')
_uv.uv.foreach_set('vector', [1.0, 0.8333, 1.0, 1.0, 0.8333, 1.0, 0.8333, 0.8333, 0.8333, 0.8333, 0.8333, 1.0, 0.6667, 1.0, 0.6667, 0.8333, 0.6667, 0.8333, 0.6667, 1.0, 0.5, 1.0, 0.5, 0.8333, 0.5, 0.8333, 0.5, 1.0, 0.3333, 1.0, 0.3333, 0.8333, 0.4578, 0.37, 0.25, 0.49, 0.04215, 0.37, 0.04215, 0.13, 0.25, 0.01, 0.4578, 0.13, 0.3333, 0.8333, 0.3333, 1.0, 0.1667, 1.0, 0.1667, 0.8333, 0.1667, 0.8333, 0.1667, 1.0, -8.941e-08, 1.0, -8.941e-08, 0.8333, 0.75, 0.49, 0.9578, 0.37, 0.9578, 0.13, 0.75, 0.01, 0.5422, 0.13, 0.5422, 0.37, 0.1667, 0.5, 0.1667, 0.6667, -8.941e-08, 0.6667, -8.941e-08, 0.5, 0.1667, 0.6667, 0.1667, 0.8333, -8.941e-08, 0.8333, -8.941e-08, 0.6667, 0.3333, 0.5, 0.3333, 0.6667, 0.1667, 0.6667, 0.1667, 0.5, 0.3333, 0.6667, 0.3333, 0.8333, 0.1667, 0.8333, 0.1667, 0.6667, 0.5, 0.5, 0.5, 0.6667, 0.3333, 0.6667, 0.3333, 0.5, 0.5, 0.6667, 0.5, 0.8333, 0.3333, 0.8333, 0.3333, 0.6667, 0.6667, 0.5, 0.6667, 0.6667, 0.5, 0.6667, 0.5, 0.5, 0.6667, 0.6667, 0.6667, 0.8333, 0.5, 0.8333, 0.5, 0.6667, 0.8333, 0.5, 0.8333, 0.6667, 0.6667, 0.6667, 0.6667, 0.5, 0.8333, 0.6667, 0.8333, 0.8333, 0.6667, 0.8333, 0.6667, 0.6667, 1.0, 0.5, 1.0, 0.6667, 0.8333, 0.6667, 0.8333, 0.5, 1.0, 0.6667, 1.0, 0.8333, 0.8333, 0.8333, 0.8333, 0.6667, 0.0, 0.6693, 1.0, 0.6693, 1.0, 1.0, 0.0, 1.0, 0.0, 0.0, 1.0, 0.0, 1.0, 0.336, 0.0, 0.336, 0.0, 0.336, 1.0, 0.336, 1.0, 0.6693, 0.0, 0.6693, 0.0, 0.6693, 1.0, 0.6693, 1.0, 1.0, 0.0, 1.0, 0.0, 0.0, 1.0, 0.0, 1.0, 0.336, 0.0, 0.336, 0.0, 0.336, 1.0, 0.336, 1.0, 0.6693, 0.0, 0.6693, 0.0, 0.6693, 1.0, 0.6693, 1.0, 1.0, 0.0, 1.0, 0.0, 0.0, 1.0, 0.0, 1.0, 0.336, 0.0, 0.336, 0.0, 0.336, 1.0, 0.336, 1.0, 0.6693, 0.0, 0.6693, 0.0, 0.6693, 1.0, 0.6693, 1.0, 1.0, 0.0, 1.0, 0.0, 0.0, 1.0, 0.0, 1.0, 0.336, 0.0, 0.336, 0.0, 0.336, 1.0, 0.336, 1.0, 0.6693, 0.0, 0.6693, 0.0, 0.6693, 1.0, 0.6693, 1.0, 1.0, 0.0, 1.0, 0.0, 0.0, 1.0, 0.0, 1.0, 0.336, 0.0, 0.336, 0.0, 0.336, 1.0, 0.336, 1.0, 0.6693, 0.0, 0.6693, 0.0, 0.6693, 1.0, 0.6693, 1.0, 1.0, 0.0, 1.0, 0.0, 0.0, 1.0, 0.0, 1.0, 0.336, 0.0, 0.336, 0.0, 0.336, 1.0, 0.336, 1.0, 0.6693, 0.0, 0.6693, 0.0, 0.6693, 1.0, 0.6693, 1.0, 1.0, 0.0, 1.0, 0.0, 0.0, 1.0, 0.0, 1.0, 0.336, 0.0, 0.336, 0.0, 0.336, 1.0, 0.336, 1.0, 0.6693, 0.0, 0.6693, 0.0, 0.6693, 1.0, 0.6693, 1.0, 1.0, 0.0, 1.0, 0.0, 0.0, 1.0, 0.0, 1.0, 0.336, 0.0, 0.336, 0.0, 0.336, 1.0, 0.336, 1.0, 0.6693, 0.0, 0.6693, 0.0, 0.6693, 1.0, 0.6693, 1.0, 1.0, 0.0, 1.0, 0.0, 0.0, 1.0, 0.0, 1.0, 0.336, 0.0, 0.336, 0.0, 0.336, 1.0, 0.336, 1.0, 0.6693, 0.0, 0.6693, 0.0, 0.6693, 1.0, 0.6693, 1.0, 1.0, 0.0, 1.0, 0.0, 0.0, 1.0, 0.0, 1.0, 0.336, 0.0, 0.336, 0.0, 0.336, 1.0, 0.336, 1.0, 0.6693, 0.0, 0.6693, 0.0, 0.6693, 1.0, 0.6693, 1.0, 1.0, 0.0, 1.0, 0.0, 0.0, 1.0, 0.0, 1.0, 0.336, 0.0, 0.336, 0.0, 0.336, 1.0, 0.336, 1.0, 0.6693, 0.0, 0.6693, 0.0, 0.6693, 1.0, 0.6693, 1.0, 1.0, 0.0, 1.0, 0.0, 0.0, 1.0, 0.0, 1.0, 0.336, 0.0, 0.336, 0.0, 0.336, 1.0, 0.336, 1.0, 0.6693, 0.0, 0.6693, 0.0, 0.6693, 1.0, 0.6693, 1.0, 1.0, 0.0, 1.0, 0.0, 0.0, 1.0, 0.0, 1.0, 0.336, 0.0, 0.336, 0.0, 0.336, 1.0, 0.336, 1.0, 0.6693, 0.0, 0.6693, 0.0, 0.6693, 1.0, 0.6693, 1.0, 1.0, 0.0, 1.0, 0.0, 0.0, 1.0, 0.0, 1.0, 0.336, 0.0, 0.336, 0.0, 0.336, 1.0, 0.336, 1.0, 0.6693, 0.0, 0.6693, 0.0, 0.6693, 1.0, 0.6693, 1.0, 1.0, 0.0, 1.0, 0.0, 0.0, 1.0, 0.0, 1.0, 0.336, 0.0, 0.336, 0.0, 0.336, 1.0, 0.336, 1.0, 0.6693, 0.0, 0.6693, 0.0, 0.6693, 1.0, 0.6693, 1.0, 1.0, 0.0, 1.0, 0.0, 0.0, 1.0, 0.0, 1.0, 0.336, 0.0, 0.336, 0.0, 0.336, 1.0, 0.336, 1.0, 0.6693, 0.0, 0.6693, 0.0, 0.6693, 1.0, 0.6693, 1.0, 1.0, 0.0, 1.0, 0.0, 0.0, 1.0, 0.0, 1.0, 0.336, 0.0, 0.336, 0.0, 0.336, 1.0, 0.336, 1.0, 0.6693, 0.0, 0.6693, 0.0, 0.6693, 1.0, 0.6693, 1.0, 1.0, 0.0, 1.0, 0.0, 0.0, 1.0, 0.0, 1.0, 0.336, 0.0, 0.336, 0.0, 0.336, 1.0, 0.336, 1.0, 0.6693, 0.0, 0.6693, 0.0, 0.6693, 1.0, 0.6693, 1.0, 1.0, 0.0, 1.0, 0.0, 0.0, 1.0, 0.0, 1.0, 0.336, 0.0, 0.336, 0.0, 0.336, 1.0, 0.336, 1.0, 0.6693, 0.0, 0.6693, 0.0, 0.6693, 1.0, 0.6693, 1.0, 1.0, 0.0, 1.0, 0.0, 0.0, 1.0, 0.0, 1.0, 0.336, 0.0, 0.336, 0.0, 0.336, 1.0, 0.336, 1.0, 0.6693, 0.0, 0.6693, 0.0, 0.6693, 1.0, 0.6693, 1.0, 1.0, 0.0, 1.0, 0.0, 0.0, 1.0, 0.0, 1.0, 0.336, 0.0, 0.336, 0.0, 0.336, 1.0, 0.336, 1.0, 0.6693, 0.0, 0.6693, 0.0, 0.6693, 1.0, 0.6693, 1.0, 1.0, 0.0, 1.0, 0.0, 0.0, 1.0, 0.0, 1.0, 0.336, 0.0, 0.336, 0.0, 0.336, 1.0, 0.336, 1.0, 0.6693, 0.0, 0.6693, 0.0, 0.6693, 1.0, 0.6693, 1.0, 1.0, 0.0, 1.0, 0.0, 0.0, 1.0, 0.0, 1.0, 0.336, 0.0, 0.336, 0.0, 0.336, 1.0, 0.336, 1.0, 0.6693, 0.0, 0.6693, 0.0, 0.6693, 1.0, 0.6693, 1.0, 1.0, 0.0, 1.0, 0.0, 0.0, 1.0, 0.0, 1.0, 0.336, 0.0, 0.336, 0.0, 0.336, 1.0, 0.336, 1.0, 0.6693, 0.0, 0.6693, 0.0, 0.6693, 1.0, 0.6693, 1.0, 1.0, 0.0, 1.0, 0.0, 0.0, 1.0, 0.0, 1.0, 0.336, 0.0, 0.336, 0.0, 0.336, 1.0, 0.336, 1.0, 0.6693, 0.0, 0.6693, 0.0, 0.6693, 1.0, 0.6693, 1.0, 1.0, 0.0, 1.0, 0.0, 0.0, 1.0, 0.0, 1.0, 0.336, 0.0, 0.336, 0.0, 0.336, 1.0, 0.336, 1.0, 0.6693, 0.0, 0.6693, 0.0, 0.6693, 1.0, 0.6693, 1.0, 1.0, 0.0, 1.0, 0.0, 0.0, 1.0, 0.0, 1.0, 0.336, 0.0, 0.336, 0.0, 0.336, 1.0, 0.336, 1.0, 0.6693, 0.0, 0.6693, 0.0, 0.6693, 1.0, 0.6693, 1.0, 1.0, 0.0, 1.0, 0.0, 0.0, 1.0, 0.0, 1.0, 0.336, 0.0, 0.336, 0.0, 0.336, 1.0, 0.336, 1.0, 0.6693, 0.0, 0.6693, 0.0, 0.6693, 1.0, 0.6693, 1.0, 1.0, 0.0, 1.0, 0.0, 0.0, 1.0, 0.0, 1.0, 0.336, 0.0, 0.336, 0.0, 0.336, 1.0, 0.336, 1.0, 0.6693, 0.0, 0.6693, 0.0, 0.6693, 1.0, 0.6693, 1.0, 1.0, 0.0, 1.0, 0.0, 0.0, 1.0, 0.0, 1.0, 0.336, 0.0, 0.336, 0.0, 0.336, 1.0, 0.336, 1.0, 0.6693, 0.0, 0.6693, 0.0, 0.6693, 1.0, 0.6693, 1.0, 1.0, 0.0, 1.0, 0.0, 0.0, 1.0, 0.0, 1.0, 0.336, 0.0, 0.336, 0.0, 0.336, 1.0, 0.336, 1.0, 0.6693, 0.0, 0.6693, 0.0, 0.6693, 1.0, 0.6693, 1.0, 1.0, 0.0, 1.0, 0.0, 0.0, 1.0, 0.0, 1.0, 0.336, 0.0, 0.336, 0.0, 0.336, 1.0, 0.336, 1.0, 0.6693, 0.0, 0.6693, 0.0, 0.6693, 1.0, 0.6693, 1.0, 1.0, 0.0, 1.0, 0.0, 0.0, 1.0, 0.0, 1.0, 0.336, 0.0, 0.336, 0.0, 0.336, 1.0, 0.336, 1.0, 0.6693, 0.0, 0.6693, 0.0, 0.6693, 1.0, 0.6693, 1.0, 1.0, 0.0, 1.0, 0.0, 0.0, 1.0, 0.0, 1.0, 0.336, 0.0, 0.336, 0.0, 0.336, 1.0, 0.336, 1.0, 0.6693, 0.0, 0.6693, 0.0, 0.6693, 1.0, 0.6693, 1.0, 1.0, 0.0, 1.0, 0.0, 0.0, 1.0, 0.0, 1.0, 0.336, 0.0, 0.336, 0.0, 0.336, 1.0, 0.336, 1.0, 0.6693, 0.0, 0.6693, 0.0, 0.6693, 1.0, 0.6693, 1.0, 1.0, 0.0, 1.0, 0.0, 0.0, 1.0, 0.0, 1.0, 0.336, 0.0, 0.336, 0.0, 0.336, 1.0, 0.336, 1.0, 0.6693, 0.0, 0.6693, 0.0, 0.6693, 1.0, 0.6693, 1.0, 1.0, 0.0, 1.0, 0.0, 0.0, 1.0, 0.0, 1.0, 0.336, 0.0, 0.336, 0.0, 0.336, 1.0, 0.336, 1.0, 0.6693, 0.0, 0.6693, 0.0, 0.6693, 1.0, 0.6693, 1.0, 1.0, 0.0, 1.0, 0.0, 0.0, 1.0, 0.0, 1.0, 0.336, 0.0, 0.336, 0.0, 0.336, 1.0, 0.336, 1.0, 0.6693, 0.0, 0.6693, 0.0, 0.6693, 1.0, 0.6693, 1.0, 1.0, 0.0, 1.0, 0.0, 0.0, 1.0, 0.0, 1.0, 0.336, 0.0, 0.336, 0.0, 0.336, 1.0, 0.336, 1.0, 0.6693, 0.0, 0.6693, 0.0, 0.6693, 1.0, 0.6693, 1.0, 1.0, 0.0, 1.0, 0.0, 0.0, 1.0, 0.0, 1.0, 0.336, 0.0, 0.336, 0.0, 0.336, 1.0, 0.336, 1.0, 0.6693, 0.0, 0.6693, 0.0, 0.6693, 1.0, 0.6693, 1.0, 1.0, 0.0, 1.0, 0.0, 0.0, 1.0, 0.0, 1.0, 0.336, 0.0, 0.336, 0.0, 0.336, 1.0, 0.336, 1.0, 0.6693, 0.0, 0.6693, 0.0, 0.6693, 1.0, 0.6693, 1.0, 1.0, 0.0, 1.0, 0.0, 0.0, 1.0, 0.0, 1.0, 0.336, 0.0, 0.336, 0.0, 0.336, 1.0, 0.336, 1.0, 0.6693, 0.0, 0.6693, 0.0, 0.6693, 1.0, 0.6693, 1.0, 1.0, 0.0, 1.0, 0.0, 0.0, 1.0, 0.0, 1.0, 0.336, 0.0, 0.336, 0.0, 0.336, 1.0, 0.336, 1.0, 0.6693, 0.0, 0.6693, 0.0, 0.6693, 1.0, 0.6693, 1.0, 1.0, 0.0, 1.0, 0.0, 0.0, 1.0, 0.0, 1.0, 0.336, 0.0, 0.336, 0.0, 0.336, 1.0, 0.336, 1.0, 0.6693, 0.0, 0.6693, 0.0, 0.6693, 1.0, 0.6693, 1.0, 1.0, 0.0, 1.0, 0.0, 0.0, 1.0, 0.0, 1.0, 0.336, 0.0, 0.336, 0.0, 0.336, 1.0, 0.336, 1.0, 0.6693, 0.0, 0.6693, 0.0, 0.6693, 1.0, 0.6693, 1.0, 1.0, 0.0, 1.0, 0.0, 0.0, 1.0, 0.0, 1.0, 0.336, 0.0, 0.336, 0.0, 0.336, 1.0, 0.336, 1.0, 0.6693, 0.0, 0.6693, 0.0, 0.6693, 1.0, 0.6693, 1.0, 1.0, 0.0, 1.0, 0.0, 0.0, 1.0, 0.0, 1.0, 0.336, 0.0, 0.336, 0.0, 0.336, 1.0, 0.336, 1.0, 0.6693, 0.0, 0.6693, 0.0, 0.6693, 1.0, 0.6693, 1.0, 1.0, 0.0, 1.0, 0.0, 0.0, 1.0, 0.0, 1.0, 0.336, 0.0, 0.336, 0.0, 0.336, 1.0, 0.336, 1.0, 0.6693, 0.0, 0.6693, 0.0, 0.6693, 1.0, 0.6693, 1.0, 1.0, 0.0, 1.0, 0.0, 0.0, 1.0, 0.0, 1.0, 0.336, 0.0, 0.336, 0.0, 0.336, 1.0, 0.336, 1.0, 0.6693, 0.0, 0.6693, 0.0, 0.6693, 1.0, 0.6693, 1.0, 1.0, 0.0, 1.0, 0.0, 0.0, 1.0, 0.0, 1.0, 0.336, 0.0, 0.336, 0.0, 0.336, 1.0, 0.336, 1.0, 0.6693, 0.0, 0.6693, 0.0, 0.6693, 1.0, 0.6693, 1.0, 1.0, 0.0, 1.0, 0.0, 0.0, 1.0, 0.0, 1.0, 0.336, 0.0, 0.336, 0.0, 0.336, 1.0, 0.336, 1.0, 0.6693, 0.0, 0.6693, 0.0, 0.6693, 1.0, 0.6693, 1.0, 1.0, 0.0, 1.0, 0.0, 0.0, 1.0, 0.0, 1.0, 0.336, 0.0, 0.336, 0.0, 0.336, 1.0, 0.336, 1.0, 0.6693, 0.0, 0.6693, 0.0, 0.6693, 1.0, 0.6693, 1.0, 1.0, 0.0, 1.0, 0.0, 0.0, 1.0, 0.0, 1.0, 0.336, 0.0, 0.336, 0.0, 0.336, 1.0, 0.336, 1.0, 0.6693, 0.0, 0.6693, 0.0, 0.6693, 1.0, 0.6693, 1.0, 1.0, 0.0, 1.0, 0.0, 0.0, 1.0, 0.0, 1.0, 0.336, 0.0, 0.336, 0.0, 0.336, 1.0, 0.336, 1.0, 0.6693, 0.0, 0.6693, 0.0, 0.6693, 1.0, 0.6693, 1.0, 1.0, 0.0, 1.0, 0.0, 0.0, 1.0, 0.0, 1.0, 0.336, 0.0, 0.336, 0.0, 0.336, 1.0, 0.336, 1.0, 0.6693, 0.0, 0.6693, 0.0, 0.6693, 1.0, 0.6693, 1.0, 1.0, 0.0, 1.0, 0.0, 0.0, 1.0, 0.0, 1.0, 0.336, 0.0, 0.336, 0.0, 0.336, 1.0, 0.336, 1.0, 0.6693, 0.0, 0.6693, 0.0, 0.6693, 1.0, 0.6693, 1.0, 1.0, 0.0, 1.0, 0.0, 0.0, 1.0, 0.0, 1.0, 0.336, 0.0, 0.336, 0.0, 0.336, 1.0, 0.336, 1.0, 0.6693, 0.0, 0.6693, 0.0, 0.6693, 1.0, 0.6693, 1.0, 1.0, 0.0, 1.0, 0.0, 0.0, 1.0, 0.0, 1.0, 0.336, 0.0, 0.336, 0.0, 0.336, 1.0, 0.336, 1.0, 0.6693, 0.0, 0.6693, 0.0, 0.6693, 1.0, 0.6693, 1.0, 1.0, 0.0, 1.0, 0.0, 0.0, 1.0, 0.0, 1.0, 0.336, 0.0, 0.336, 0.0, 0.336, 1.0, 0.336, 1.0, 0.6693, 0.0, 0.6693, 0.0, 0.6693, 1.0, 0.6693, 1.0, 1.0, 0.0, 1.0, 0.0, 0.0, 1.0, 0.0, 1.0, 0.336, 0.0, 0.336, 0.0, 0.336, 1.0, 0.336, 1.0, 0.6693, 0.0, 0.6693, 0.0, 0.6693, 1.0, 0.6693, 1.0, 1.0, 0.0, 1.0, 0.0, 0.0, 1.0, 0.0, 1.0, 0.336, 0.0, 0.336, 0.0, 0.336, 1.0, 0.336, 1.0, 0.6693, 0.0, 0.6693, 0.0, 0.6693, 1.0, 0.6693, 1.0, 1.0, 0.0, 1.0, 0.0, 0.0, 1.0, 0.0, 1.0, 0.336, 0.0, 0.336, 0.0, 0.336, 1.0, 0.336, 1.0, 0.6693, 0.0, 0.6693, 0.0, 0.6693, 1.0, 0.6693, 1.0, 1.0, 0.0, 1.0, 0.0, 0.0, 1.0, 0.0, 1.0, 0.336, 0.0, 0.336, 0.0, 0.336, 1.0, 0.336, 1.0, 0.6693, 0.0, 0.6693, 0.0, 0.6693, 1.0, 0.6693, 1.0, 1.0, 0.0, 1.0, 0.0, 0.0, 1.0, 0.0, 1.0, 0.336, 0.0, 0.336, 0.0, 0.336, 1.0, 0.336, 1.0, 0.6693, 0.0, 0.6693, 0.0, 0.6693, 1.0, 0.6693, 1.0, 1.0, 0.0, 1.0, 0.0, 0.0, 1.0, 0.0, 1.0, 0.336, 0.0, 0.336, 0.0, 0.336, 1.0, 0.336, 1.0, 0.6693, 0.0, 0.6693, 0.0, 0.6693, 1.0, 0.6693, 1.0, 1.0, 0.0, 1.0, 0.0, 0.0, 1.0, 0.0, 1.0, 0.336, 0.0, 0.336, 0.0, 0.336, 1.0, 0.336, 1.0, 0.6693, 0.0, 0.6693, 0.0, 0.6693, 1.0, 0.6693, 1.0, 1.0, 0.0, 1.0, 0.0, 0.0, 1.0, 0.0, 1.0, 0.336, 0.0, 0.336, 0.0, 0.336, 1.0, 0.336, 1.0, 0.6693, 0.0, 0.6693, 0.0, 0.6693, 1.0, 0.6693, 1.0, 1.0, 0.0, 1.0, 0.0, 0.0, 1.0, 0.0, 1.0, 0.336, 0.0, 0.336, 0.0, 0.336, 1.0, 0.336, 1.0, 0.6693, 0.0, 0.6693, 0.0, 0.6693, 1.0, 0.6693, 1.0, 1.0, 0.0, 1.0, 0.0, 0.0, 1.0, 0.0, 1.0, 0.336, 0.0, 0.336, 0.0, 0.336, 1.0, 0.336, 1.0, 0.6693, 0.0, 0.6693, 0.0, 0.6693, 1.0, 0.6693, 1.0, 1.0, 0.0, 1.0, 0.0, 0.0, 1.0, 0.0, 1.0, 0.336, 0.0, 0.336, 0.0, 0.336, 1.0, 0.336, 1.0, 0.6693, 0.0, 0.6693, 0.0, 0.6693, 1.0, 0.6693, 1.0, 1.0, 0.0, 1.0, 0.0, 0.0, 1.0, 0.0, 1.0, 0.336, 0.0, 0.336, 0.0, 0.336, 1.0, 0.336, 1.0, 0.6693, 0.0, 0.6693, 0.0, 0.6693, 1.0, 0.6693, 1.0, 1.0, 0.0, 1.0, 0.0, 0.0, 1.0, 0.0, 1.0, 0.336, 0.0, 0.336, 0.0, 0.336, 1.0, 0.336, 1.0, 0.6693, 0.0, 0.6693, 0.0, 0.6693, 1.0, 0.6693, 1.0, 1.0, 0.0, 1.0, 0.0, 0.0, 1.0, 0.0, 1.0, 0.336, 0.0, 0.336, 0.0, 0.336, 1.0, 0.336, 1.0, 0.6693, 0.0, 0.6693, 0.0, 0.6693, 1.0, 0.6693, 1.0, 1.0, 0.0, 1.0, 0.0, 0.0, 1.0, 0.0, 1.0, 0.336, 0.0, 0.336, 0.0, 0.336, 1.0, 0.336, 1.0, 0.6693, 0.0, 0.6693, 0.0, 0.6693, 1.0, 0.6693, 1.0, 1.0, 0.0, 1.0, 0.0, 0.0, 1.0, 0.0, 1.0, 0.336, 0.0, 0.336, 0.0, 0.336, 1.0, 0.336, 1.0, 0.6693, 0.0, 0.6693, 0.0, 0.6693, 1.0, 0.6693, 1.0, 1.0, 0.0, 1.0, 0.0, 0.0, 1.0, 0.0, 1.0, 0.336, 0.0, 0.336, 0.0, 0.336, 1.0, 0.336, 1.0, 0.6693, 0.0, 0.6693, 0.0, 0.6693, 1.0, 0.6693, 1.0, 1.0, 0.0, 1.0, 0.0, 0.0, 1.0, 0.0, 1.0, 0.336, 0.0, 0.336, 0.0, 0.336, 1.0, 0.336, 1.0, 0.6693, 0.0, 0.6693, 0.0, 0.6693, 1.0, 0.6693, 1.0, 1.0, 0.0, 1.0, 0.0, 0.0, 1.0, 0.0, 1.0, 0.336, 0.0, 0.336, 0.0, 0.336, 1.0, 0.336, 1.0, 0.6693, 0.0, 0.6693, 0.0, 0.6693, 1.0, 0.6693, 1.0, 1.0, 0.0, 1.0, 0.0, 0.0, 1.0, 0.0, 1.0, 0.336, 0.0, 0.336, 0.0, 0.336, 1.0, 0.336, 1.0, 0.6693, 0.0, 0.6693, 0.0, 0.6693, 1.0, 0.6693, 1.0, 1.0, 0.0, 1.0, 0.0, 0.0, 1.0, 0.0, 1.0, 0.336, 0.0, 0.336, 0.0, 0.336, 1.0, 0.336, 1.0, 0.6693, 0.0, 0.6693, 0.0, 0.6693, 1.0, 0.6693, 1.0, 1.0, 0.0, 1.0, 0.0, 0.0, 1.0, 0.0, 1.0, 0.336, 0.0, 0.336, 0.0, 0.336, 1.0, 0.336, 1.0, 0.6693, 0.0, 0.6693, 0.0, 0.6693, 1.0, 0.6693, 1.0, 1.0, 0.0, 1.0, 0.0, 0.0, 1.0, 0.0, 1.0, 0.336, 0.0, 0.336, 0.0, 0.336, 1.0, 0.336, 1.0, 0.6693, 0.0, 0.6693, 0.0, 0.6693, 1.0, 0.6693, 1.0, 1.0, 0.0, 1.0, 0.0, 0.0, 1.0, 0.0, 1.0, 0.336, 0.0, 0.336, 0.0, 0.336, 1.0, 0.336, 1.0, 0.6693, 0.0, 0.6693, 0.0, 0.6693, 1.0, 0.6693, 1.0, 1.0, 0.0, 1.0, 0.0, 0.0, 1.0, 0.0, 1.0, 0.336, 0.0, 0.336, 0.0, 0.336, 1.0, 0.336, 1.0, 0.6693, 0.0, 0.6693, 0.0, 0.6693, 1.0, 0.6693, 1.0, 1.0, 0.0, 1.0, 0.0, 0.6693, 1.0, 0.6693, 1.0, 1.0, 0.0, 1.0, 0.0, 0.6693, 1.0, 0.6693, 1.0, 1.0, 0.0, 1.0, 0.0, 0.6693, 1.0, 0.6693, 1.0, 1.0, 0.0, 1.0, 0.0, 0.0, 1.0, 0.0, 1.0, 0.336, 0.0, 0.336, 0.0, 0.336, 1.0, 0.336, 1.0, 0.6693, 0.0, 0.6693, 0.0, 0.0, 1.0, 0.0, 1.0, 0.336, 0.0, 0.336, 0.0, 0.336, 1.0, 0.336, 1.0, 0.6693, 0.0, 0.6693, 0.0, 0.0, 1.0, 0.0, 1.0, 0.336, 0.0, 0.336, 0.0, 0.336, 1.0, 0.336, 1.0, 0.6693, 0.0, 0.6693, 0.0, 0.0, 1.0, 0.0, 1.0, 0.336, 0.0, 0.336, 0.0, 0.336, 1.0, 0.336, 1.0, 0.6693, 0.0, 0.6693, 0.0, 0.6693, 1.0, 0.6693, 1.0, 1.0, 0.0, 1.0, 0.0, 0.6693, 1.0, 0.6693, 1.0, 1.0, 0.0, 1.0, 0.0, 0.6693, 1.0, 0.6693, 1.0, 1.0, 0.0, 1.0, 0.0, 0.6693, 1.0, 0.6693, 1.0, 1.0, 0.0, 1.0])
me_cylinder_001.materials.append(mat_0_121_0_048_0_025)
me_cylinder_001.materials.append(mat_0_0_0_109_0_003)
me_cylinder_001.use_remesh_fix_poles = True
me_cylinder_001.use_remesh_preserve_attributes = False
me_cylinder_001.use_mirror_vertex_groups = False
me_cylinder_001.update()

# ---- objects
ob_light = bpy.data.objects.new('Light', light_light)
ob_camera = bpy.data.objects.new('Camera', cam_camera)
ob_cylinder = bpy.data.objects.new('Cylinder', me_cylinder_001)
ob_cylinder_001 = bpy.data.objects.new('Cylinder.001', me_cylinder_001)

# ---- transforms, parenting, visibility, modifiers, constraints
ob_light.location = (4.076, 1.005, 5.904)
ob_light.rotation_euler = (0.6503, 0.05522, 1.866)
ob_light.lock_rotations_4d = False
ob_light.empty_display_type = 'ARROWS'
ob_light.color = (0.0, 0.0, 0.0, 0.0)
ob_light.lineart.crease_threshold = 0.0
ob_camera.location = (7.359, -6.926, 4.958)
ob_camera.rotation_euler = (1.109, 0.0, 0.8149)
ob_camera.lock_rotations_4d = False
ob_camera.empty_display_type = 'ARROWS'
ob_camera.color = (0.0, 0.0, 0.0, 0.0)
ob_camera.display_type = 'WIRE'
ob_camera.lineart.crease_threshold = 0.0
ob_cylinder.location = (-0.09426, -0.5247, 3.444)
ob_cylinder.scale = (1.0, 0.6548, 8.158)
ob_cylinder.lineart.crease_threshold = 0.0
ob_cylinder_001.location = (-0.09426, -0.5247, 3.444)
ob_cylinder_001.scale = (1.0, 0.6548, 8.158)
ob_cylinder_001.lineart.crease_threshold = 0.0

# ---- collection membership
col_collection.objects.link(ob_light)
col_collection.objects.link(ob_camera)
col_collection.objects.link(ob_cylinder)
col_collection.objects.link(ob_cylinder_001)

# ---- scene / render settings (as saved in the file)
scene.camera = ob_camera
scene.frame_start = 1; scene.frame_end = 250; scene.frame_set(0)
scene.render.engine = 'BLENDER_EEVEE_NEXT'
scene.cycles.use_denoising = False
scene.cycles.samples = 128
scene.cycles.sampling_pattern = 'TABULATED_SOBOL'
scene.cycles.use_adaptive_sampling = False
scene.cycles.use_light_tree = False
scene.view_settings.view_transform = 'Filmic'
bpy.context.view_layer.update()
